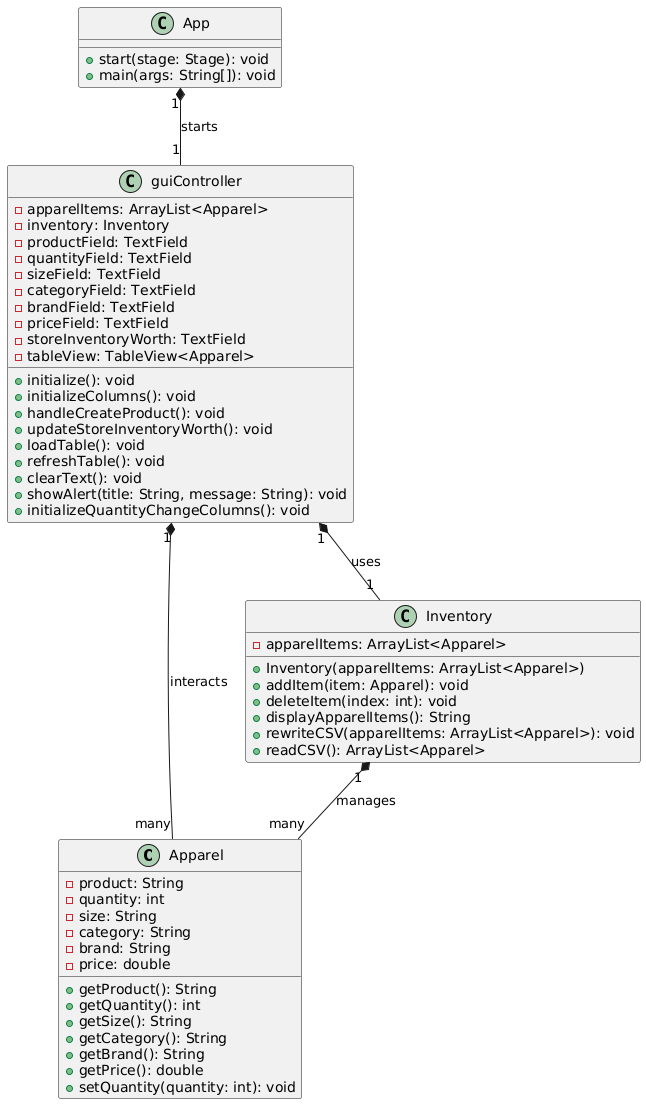

The diagram above was rendered by PlantUML. Its source (embedded in the PNG):
@startuml
' Define the Apparel class
class Apparel {
    - product: String
    - quantity: int
    - size: String
    - category: String
    - brand: String
    - price: double
    + getProduct(): String
    + getQuantity(): int
    + getSize(): String
    + getCategory(): String
    + getBrand(): String
    + getPrice(): double
    + setQuantity(quantity: int): void
}

' Define the Inventory class
class Inventory {
    - apparelItems: ArrayList<Apparel>
    + Inventory(apparelItems: ArrayList<Apparel>)
    + addItem(item: Apparel): void
    + deleteItem(index: int): void
    + displayApparelItems(): String
    + rewriteCSV(apparelItems: ArrayList<Apparel>): void
    + readCSV(): ArrayList<Apparel>
}

' Define the guiController class
class guiController {
    - apparelItems: ArrayList<Apparel>
    - inventory: Inventory
    - productField: TextField
    - quantityField: TextField
    - sizeField: TextField
    - categoryField: TextField
    - brandField: TextField
    - priceField: TextField
    - storeInventoryWorth: TextField
    - tableView: TableView<Apparel>
    + initialize(): void
    + initializeColumns(): void
    + handleCreateProduct(): void
    + updateStoreInventoryWorth(): void
    + loadTable(): void
    + refreshTable(): void
    + clearText(): void
    + showAlert(title: String, message: String): void
    + initializeQuantityChangeColumns(): void
}

' Define the App class
class App {
    + start(stage: Stage): void
    + main(args: String[]): void
}

' Relationships
Inventory "1" *-- "many" Apparel : manages
guiController "1" *-- "1" Inventory : uses
guiController "1" *-- "many" Apparel : interacts
App "1" *-- "1" guiController : starts
@enduml